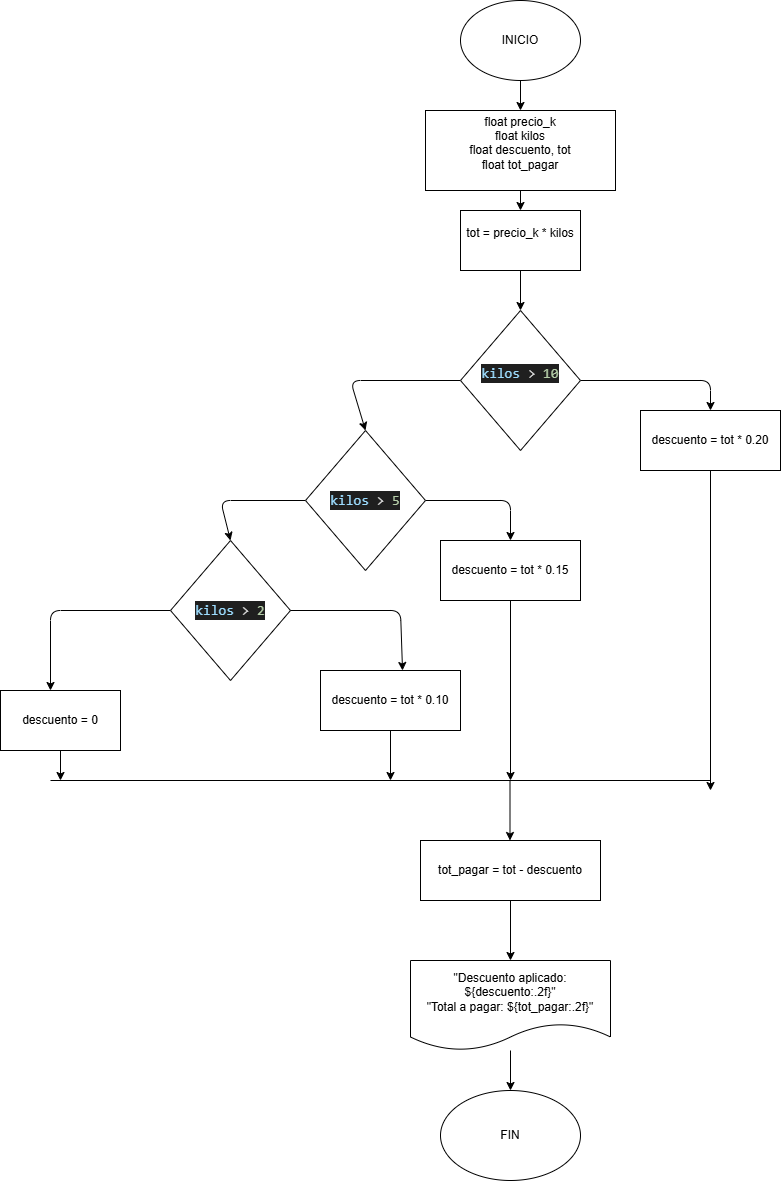

The diagram above was exported from draw.io. Its source (the exported page's mxGraphModel, read from the mxfile embedded in the PNG):
<mxGraphModel dx="1512" dy="513" grid="1" gridSize="10" guides="1" tooltips="1" connect="1" arrows="1" fold="1" page="1" pageScale="1" pageWidth="850" pageHeight="1100" math="0" shadow="0">
  <root>
    <mxCell id="0" />
    <mxCell id="1" parent="0" />
    <mxCell id="18" style="edgeStyle=none;html=1;entryX=0.5;entryY=0;entryDx=0;entryDy=0;" parent="1" source="2" target="3" edge="1">
      <mxGeometry relative="1" as="geometry" />
    </mxCell>
    <mxCell id="2" value="INICIO" style="ellipse;whiteSpace=wrap;html=1;" parent="1" vertex="1">
      <mxGeometry x="280" y="220" width="120" height="80" as="geometry" />
    </mxCell>
    <mxCell id="17" style="edgeStyle=none;html=1;entryX=0.5;entryY=0;entryDx=0;entryDy=0;" parent="1" source="3" target="4" edge="1">
      <mxGeometry relative="1" as="geometry" />
    </mxCell>
    <mxCell id="3" value="float precio_k&lt;div&gt;float kilos&lt;/div&gt;&lt;div&gt;float descuento, tot&lt;/div&gt;&lt;div&gt;float tot&lt;span style=&quot;background-color: transparent;&quot;&gt;_pagar&lt;/span&gt;&lt;/div&gt;&lt;div&gt;&lt;br&gt;&lt;/div&gt;" style="rounded=0;whiteSpace=wrap;html=1;" parent="1" vertex="1">
      <mxGeometry x="245" y="330" width="190" height="80" as="geometry" />
    </mxCell>
    <mxCell id="16" style="edgeStyle=none;html=1;entryX=0.5;entryY=0;entryDx=0;entryDy=0;" parent="1" source="4" target="5" edge="1">
      <mxGeometry relative="1" as="geometry" />
    </mxCell>
    <mxCell id="4" value="tot = precio_k * kilos&#10;" style="rounded=0;whiteSpace=wrap;" parent="1" vertex="1">
      <mxGeometry x="280" y="430" width="120" height="60" as="geometry" />
    </mxCell>
    <mxCell id="7" style="edgeStyle=none;html=1;entryX=0.5;entryY=0;entryDx=0;entryDy=0;" parent="1" source="5" target="6" edge="1">
      <mxGeometry relative="1" as="geometry">
        <Array as="points">
          <mxPoint x="530" y="600" />
        </Array>
      </mxGeometry>
    </mxCell>
    <mxCell id="15" style="edgeStyle=none;html=1;entryX=0.5;entryY=0;entryDx=0;entryDy=0;" parent="1" source="5" target="8" edge="1">
      <mxGeometry relative="1" as="geometry">
        <Array as="points">
          <mxPoint x="170" y="600" />
        </Array>
      </mxGeometry>
    </mxCell>
    <mxCell id="5" value="&#10;&lt;div style=&quot;color: #cccccc;background-color: #1f1f1f;font-family: Consolas, 'Courier New', monospace;font-weight: normal;font-size: 14px;line-height: 19px;white-space: pre;&quot;&gt;&lt;div&gt;&lt;span style=&quot;color: #9cdcfe;&quot;&gt;kilos&lt;/span&gt;&lt;span style=&quot;color: #cccccc;&quot;&gt; &lt;/span&gt;&lt;span style=&quot;color: #d4d4d4;&quot;&gt;&amp;gt;&lt;/span&gt;&lt;span style=&quot;color: #cccccc;&quot;&gt; &lt;/span&gt;&lt;span style=&quot;color: #b5cea8;&quot;&gt;10&lt;/span&gt;&lt;/div&gt;&lt;/div&gt;&#10;&#10;" style="rhombus;whiteSpace=wrap;html=1;" parent="1" vertex="1">
      <mxGeometry x="280" y="530" width="120" height="140" as="geometry" />
    </mxCell>
    <mxCell id="23" style="edgeStyle=none;html=1;" parent="1" source="6" edge="1">
      <mxGeometry relative="1" as="geometry">
        <mxPoint x="530" y="1010" as="targetPoint" />
      </mxGeometry>
    </mxCell>
    <mxCell id="6" value="descuento = tot * 0.20" style="rounded=0;whiteSpace=wrap;" parent="1" vertex="1">
      <mxGeometry x="460" y="630" width="140" height="60" as="geometry" />
    </mxCell>
    <mxCell id="12" style="edgeStyle=none;html=1;entryX=0.5;entryY=0;entryDx=0;entryDy=0;" parent="1" source="8" target="9" edge="1">
      <mxGeometry relative="1" as="geometry">
        <Array as="points">
          <mxPoint x="330" y="720" />
        </Array>
      </mxGeometry>
    </mxCell>
    <mxCell id="14" style="edgeStyle=none;html=1;entryX=0.5;entryY=0;entryDx=0;entryDy=0;" parent="1" source="8" target="10" edge="1">
      <mxGeometry relative="1" as="geometry">
        <Array as="points">
          <mxPoint x="40" y="720" />
        </Array>
      </mxGeometry>
    </mxCell>
    <mxCell id="8" value="&lt;div style=&quot;color: rgb(204, 204, 204); background-color: rgb(31, 31, 31); font-family: Consolas, &amp;quot;Courier New&amp;quot;, monospace; font-size: 14px; line-height: 19px; white-space: pre;&quot;&gt;&lt;span style=&quot;color: #9cdcfe;&quot;&gt;kilos&lt;/span&gt;&lt;span style=&quot;color: #cccccc;&quot;&gt; &lt;/span&gt;&lt;span style=&quot;color: #d4d4d4;&quot;&gt;&amp;gt;&lt;/span&gt;&lt;span style=&quot;color: #cccccc;&quot;&gt; &lt;/span&gt;&lt;span style=&quot;color: #b5cea8;&quot;&gt;5&lt;/span&gt;&lt;/div&gt;" style="rhombus;whiteSpace=wrap;html=1;" parent="1" vertex="1">
      <mxGeometry x="125" y="650" width="120" height="140" as="geometry" />
    </mxCell>
    <mxCell id="22" style="edgeStyle=none;html=1;" parent="1" source="9" edge="1">
      <mxGeometry relative="1" as="geometry">
        <mxPoint x="330" y="1000" as="targetPoint" />
      </mxGeometry>
    </mxCell>
    <mxCell id="9" value="descuento = tot * 0.15" style="rounded=0;whiteSpace=wrap;" parent="1" vertex="1">
      <mxGeometry x="260" y="760" width="140" height="60" as="geometry" />
    </mxCell>
    <mxCell id="19" style="edgeStyle=none;html=1;" parent="1" source="10" edge="1">
      <mxGeometry relative="1" as="geometry">
        <mxPoint x="-130" y="910" as="targetPoint" />
        <Array as="points">
          <mxPoint x="-130" y="830" />
        </Array>
      </mxGeometry>
    </mxCell>
    <mxCell id="10" value="&lt;div style=&quot;color: rgb(204, 204, 204); background-color: rgb(31, 31, 31); font-family: Consolas, &amp;quot;Courier New&amp;quot;, monospace; font-size: 14px; line-height: 19px; white-space: pre;&quot;&gt;&lt;div style=&quot;color: rgb(204, 204, 204); line-height: 19px;&quot;&gt;&lt;span style=&quot;color: #9cdcfe;&quot;&gt;kilos&lt;/span&gt;&lt;span style=&quot;color: #cccccc;&quot;&gt; &lt;/span&gt;&lt;span style=&quot;color: #d4d4d4;&quot;&gt;&amp;gt;&lt;/span&gt;&lt;span style=&quot;color: #cccccc;&quot;&gt; &lt;/span&gt;&lt;span style=&quot;color: #b5cea8;&quot;&gt;2&lt;/span&gt;&lt;/div&gt;&lt;/div&gt;" style="rhombus;whiteSpace=wrap;html=1;" parent="1" vertex="1">
      <mxGeometry x="-10" y="760" width="120" height="140" as="geometry" />
    </mxCell>
    <mxCell id="21" style="edgeStyle=none;html=1;" parent="1" source="11" edge="1">
      <mxGeometry relative="1" as="geometry">
        <mxPoint x="210" y="1000" as="targetPoint" />
      </mxGeometry>
    </mxCell>
    <mxCell id="11" value="descuento = tot * 0.10" style="rounded=0;whiteSpace=wrap;" parent="1" vertex="1">
      <mxGeometry x="140" y="890" width="140" height="60" as="geometry" />
    </mxCell>
    <mxCell id="13" style="edgeStyle=none;html=1;entryX=0.586;entryY=0;entryDx=0;entryDy=0;entryPerimeter=0;" parent="1" source="10" target="11" edge="1">
      <mxGeometry relative="1" as="geometry">
        <Array as="points">
          <mxPoint x="220" y="830" />
        </Array>
      </mxGeometry>
    </mxCell>
    <mxCell id="20" value="" style="endArrow=none;html=1;" parent="1" edge="1">
      <mxGeometry width="50" height="50" relative="1" as="geometry">
        <mxPoint x="-130" y="1000" as="sourcePoint" />
        <mxPoint x="530" y="1000" as="targetPoint" />
      </mxGeometry>
    </mxCell>
    <mxCell id="25" style="edgeStyle=none;html=1;" parent="1" source="24" edge="1">
      <mxGeometry relative="1" as="geometry">
        <mxPoint x="-120" y="1000" as="targetPoint" />
      </mxGeometry>
    </mxCell>
    <mxCell id="24" value="descuento = 0" style="rounded=0;whiteSpace=wrap;html=1;" parent="1" vertex="1">
      <mxGeometry x="-180" y="910" width="120" height="60" as="geometry" />
    </mxCell>
    <mxCell id="26" value="" style="endArrow=classic;html=1;" parent="1" edge="1">
      <mxGeometry width="50" height="50" relative="1" as="geometry">
        <mxPoint x="329.5" y="1000" as="sourcePoint" />
        <mxPoint x="329.5" y="1060" as="targetPoint" />
      </mxGeometry>
    </mxCell>
    <mxCell id="29" style="edgeStyle=none;html=1;entryX=0.5;entryY=0;entryDx=0;entryDy=0;" parent="1" source="27" target="28" edge="1">
      <mxGeometry relative="1" as="geometry" />
    </mxCell>
    <mxCell id="27" value="tot_pagar = tot - descuento" style="rounded=0;whiteSpace=wrap;" parent="1" vertex="1">
      <mxGeometry x="240" y="1060" width="180" height="60" as="geometry" />
    </mxCell>
    <mxCell id="28" value="&quot;Descuento aplicado: ${descuento:.2f}&quot;&#10;&quot;Total a pagar: ${tot_pagar:.2f}&quot;" style="shape=document;whiteSpace=wrap;boundedLbl=1;" parent="1" vertex="1">
      <mxGeometry x="230" y="1180" width="200" height="90" as="geometry" />
    </mxCell>
    <mxCell id="30" value="FIN" style="ellipse;whiteSpace=wrap;html=1;" parent="1" vertex="1">
      <mxGeometry x="260" y="1310" width="140" height="90" as="geometry" />
    </mxCell>
    <mxCell id="31" style="edgeStyle=none;html=1;entryX=0.5;entryY=0;entryDx=0;entryDy=0;" parent="1" source="28" target="30" edge="1">
      <mxGeometry relative="1" as="geometry" />
    </mxCell>
  </root>
</mxGraphModel>